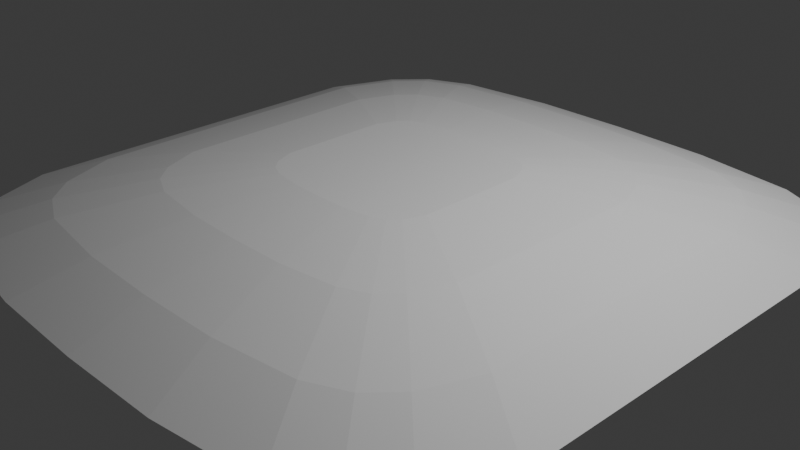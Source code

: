 # Source: iceSheet.blend  (saved by Blender 4.4.32; exported with 4.5.12 LTS)
import bpy
from mathutils import Matrix  # noqa: F401  (used for matrix-valued properties, if any)

bpy.ops.wm.read_factory_settings(use_empty=True)
scene = bpy.context.scene
scene.name = 'Scene'

# ---- collections
col_collection = bpy.data.collections.new('Collection'); scene.collection.children.link(col_collection)

# ---- world
world_world = bpy.data.worlds.new('World'); scene.world = world_world
world_world.use_nodes = True; world_world.node_tree.nodes.clear()
_N = world_world.node_tree.nodes; _L = world_world.node_tree.links
n0 = _N.new('ShaderNodeOutputWorld'); n0.name = 'World Output'; n0.location = (300, 300)
n1 = _N.new('ShaderNodeBackground'); n1.name = 'Background'; n1.location = (10, 300)
n1.inputs[0].default_value = (0.05088, 0.05088, 0.05088, 1.0)
_L.new(n1.outputs[0], n0.inputs[0])
n0.is_active_output = True
world_world.color = (0.05088, 0.05088, 0.05088)
world_world.sun_shadow_jitter_overblur = 0.0

# ---- cameras
cam_camera = bpy.data.cameras.new('Camera')
cam_camera.clip_end = 100.0
cam_camera.ortho_scale = 7.314

# ---- lights
light_light = bpy.data.lights.new('Light', 'POINT')
light_light.energy = 1000.0
light_light.shadow_soft_size = 0.1

# ---- meshes
me_circle = bpy.data.meshes.new('Circle')
me_circle.from_pydata([(2.333, -3.5, 0.0), (2.861, 3.248, 0.0), (3.206, 2.862, 0.0), (2.333, 3.5, 0.0), (1.167, 3.659, 0.0), (1.167, -3.659, 0.0), (3.206, -2.862, 0.0), (2.861, -3.248, 0.0), (0.0, -3.688, 0.0), (0.0, 3.688, 0.0), (3.5, 2.104, 0.0), (3.5, -2.104, 0.0), (-2.333, -3.5, 0.0), (-2.861, 3.248, 0.0), (-3.206, 2.862, 0.0), (-2.333, 3.5, 0.0), (-1.167, 3.659, 0.0), (-1.167, -3.659, 0.0), (-3.206, -2.862, 0.0), (-2.861, -3.248, 0.0), (-3.5, 2.104, 0.0), (-3.5, -2.104, 0.0), (0.658, -0.9869, 0.5887), (0.8069, -0.9159, 0.5887), (-2.134e-08, -1.04, 0.5887), (0.329, -1.032, 0.5887), (0.658, 0.9869, 0.5887), (0.329, 1.032, 0.5887), (0.9039, 0.8072, 0.5887), (0.8069, 0.9159, 0.5887), (-2.134e-08, 1.04, 0.5887), (0.9869, -0.5932, 0.5887), (0.9869, 0.5932, 0.5887), (0.9039, -0.8072, 0.5887), (-0.658, -0.9869, 0.5887), (-0.8069, -0.9159, 0.5887), (-0.329, -1.032, 0.5887), (-0.658, 0.9869, 0.5887), (-0.329, 1.032, 0.5887), (-0.9039, 0.8072, 0.5887), (-0.8069, 0.9159, 0.5887), (-0.9869, -0.5932, 0.5887), (-0.9869, 0.5932, 0.5887), (-0.9039, -0.8072, 0.5887), (2.278, -2.586, 0.2771), (1.562, -1.772, 0.4824), (1.273, -1.91, 0.4824), (1.858, -2.787, 0.2771), (0.9289, -2.913, 0.2771), (0.6367, -1.997, 0.4824), (6.301e-09, -2.012, 0.4824), (1.375e-08, -2.936, 0.2771), (0.9289, 2.913, 0.2771), (0.6367, 1.997, 0.4824), (1.273, 1.91, 0.4824), (1.858, 2.787, 0.2771), (2.278, 2.586, 0.2771), (1.562, 1.772, 0.4824), (1.749, 1.562, 0.4824), (2.552, 2.279, 0.2771), (1.375e-08, 2.936, 0.2771), (6.301e-09, 2.012, 0.4824), (2.787, 1.675, 0.2771), (1.91, 1.148, 0.4824), (1.91, -1.148, 0.4824), (2.787, -1.675, 0.2771), (2.552, -2.279, 0.2771), (1.749, -1.562, 0.4824), (-1.858, -2.787, 0.2771), (-1.273, -1.91, 0.4824), (-1.562, -1.772, 0.4824), (-2.278, -2.586, 0.2771), (-0.6367, -1.997, 0.4824), (-0.9289, -2.913, 0.2771), (-1.858, 2.787, 0.2771), (-1.273, 1.91, 0.4824), (-0.6367, 1.997, 0.4824), (-0.9289, 2.913, 0.2771), (-2.552, 2.279, 0.2771), (-1.749, 1.562, 0.4824), (-1.562, 1.772, 0.4824), (-2.278, 2.586, 0.2771), (-2.787, -1.675, 0.2771), (-1.91, -1.148, 0.4824), (-1.91, 1.148, 0.4824), (-2.787, 1.675, 0.2771), (-1.749, -1.562, 0.4824), (-2.552, -2.279, 0.2771)], [], [(32, 28, 33, 31), (29, 26, 22, 23), (28, 29, 23, 33), (24, 25, 27, 30), (25, 22, 26, 27), (42, 41, 43, 39), (40, 35, 34, 37), (39, 43, 35, 40), (24, 30, 38, 36), (36, 38, 37, 34), (44, 47, 0, 7), (48, 51, 8, 5), (52, 55, 3, 4), (47, 48, 5, 0), (56, 59, 2, 1), (60, 52, 4, 9), (55, 56, 1, 3), (62, 65, 11, 10), (66, 44, 7, 6), (59, 62, 10, 2), (65, 66, 6, 11), (68, 71, 19, 12), (51, 73, 17, 8), (74, 77, 16, 15), (73, 68, 12, 17), (78, 81, 13, 14), (77, 60, 9, 16), (81, 74, 15, 13), (82, 85, 20, 21), (71, 87, 18, 19), (85, 78, 14, 20), (87, 82, 21, 18), (43, 41, 83, 86), (86, 83, 82, 87), (42, 39, 79, 84), (84, 79, 78, 85), (35, 43, 86, 70), (70, 86, 87, 71), (41, 42, 84, 83), (83, 84, 85, 82), (40, 37, 75, 80), (80, 75, 74, 81), (38, 30, 61, 76), (76, 61, 60, 77), (39, 40, 80, 79), (79, 80, 81, 78), (36, 34, 69, 72), (72, 69, 68, 73), (37, 38, 76, 75), (75, 76, 77, 74), (24, 36, 72, 50), (50, 72, 73, 51), (34, 35, 70, 69), (69, 70, 71, 68), (31, 33, 67, 64), (64, 67, 66, 65), (28, 32, 63, 58), (58, 63, 62, 59), (33, 23, 45, 67), (67, 45, 44, 66), (32, 31, 64, 63), (63, 64, 65, 62), (26, 29, 57, 54), (54, 57, 56, 55), (30, 27, 53, 61), (61, 53, 52, 60), (29, 28, 58, 57), (57, 58, 59, 56), (22, 25, 49, 46), (46, 49, 48, 47), (27, 26, 54, 53), (53, 54, 55, 52), (25, 24, 50, 49), (49, 50, 51, 48), (23, 22, 46, 45), (45, 46, 47, 44)])
_uv = me_circle.uv_layers.new(name='UVMap')
_uv.uv.foreach_set('vector', [0.6058, 0.5804, 0.5946, 0.6094, 0.5946, 0.3906, 0.6058, 0.4196, 0.5814, 0.6242, 0.5613, 0.6338, 0.5613, 0.3662, 0.5814, 0.3758, 0.5946, 0.6094, 0.5814, 0.6242, 0.5814, 0.3758, 0.5946, 0.3906, 0.4721, 0.359, 0.5167, 0.3601, 0.5167, 0.6399, 0.4721, 0.641, 0.5167, 0.3601, 0.5613, 0.3662, 0.5613, 0.6338, 0.5167, 0.6399, 0.3383, 0.5804, 0.3383, 0.4196, 0.3496, 0.3906, 0.3496, 0.6094, 0.3627, 0.6242, 0.3627, 0.3758, 0.3829, 0.3662, 0.3829, 0.6338, 0.3496, 0.6094, 0.3496, 0.3906, 0.3627, 0.3758, 0.3627, 0.6242, 0.4721, 0.359, 0.4721, 0.641, 0.4275, 0.6399, 0.4275, 0.3601, 0.4275, 0.3601, 0.4275, 0.6399, 0.3829, 0.6338, 0.3829, 0.3662, 0.7821, 0.1493, 0.7251, 0.1221, 0.7906, 0.02544, 0.8622, 0.05959, 0.5992, 0.105, 0.4733, 0.1019, 0.4744, 3.487e-09, 0.6325, 0.00391, 0.5992, 0.895, 0.7251, 0.8779, 0.7906, 0.9746, 0.6325, 0.9961, 0.7251, 0.1221, 0.5992, 0.105, 0.6325, 0.00391, 0.7906, 0.02544, 0.7821, 0.8507, 0.8192, 0.809, 0.9088, 0.8881, 0.8622, 0.9404, 0.4733, 0.8981, 0.5992, 0.895, 0.6325, 0.9961, 0.4744, 1.0, 0.7251, 0.8779, 0.7821, 0.8507, 0.8622, 0.9404, 0.7906, 0.9746, 0.851, 0.7271, 0.851, 0.2729, 0.9487, 0.2148, 0.9487, 0.7852, 0.8192, 0.191, 0.7821, 0.1493, 0.8622, 0.05959, 0.9088, 0.1119, 0.8192, 0.809, 0.851, 0.7271, 0.9487, 0.7852, 0.9088, 0.8881, 0.851, 0.2729, 0.8192, 0.191, 0.9088, 0.1119, 0.9487, 0.2148, 0.2215, 0.1221, 0.1645, 0.1493, 0.08654, 0.05959, 0.1581, 0.02544, 0.4733, 0.1019, 0.3474, 0.105, 0.3162, 0.00391, 0.4744, 3.487e-09, 0.2215, 0.8779, 0.3474, 0.895, 0.3162, 0.9961, 0.1581, 0.9746, 0.3474, 0.105, 0.2215, 0.1221, 0.1581, 0.02544, 0.3162, 0.00391, 0.1274, 0.809, 0.1645, 0.8507, 0.08654, 0.9404, 0.0399, 0.8881, 0.3474, 0.895, 0.4733, 0.8981, 0.4744, 1.0, 0.3162, 0.9961, 0.1645, 0.8507, 0.2215, 0.8779, 0.1581, 0.9746, 0.08654, 0.9404, 0.09559, 0.2729, 0.09559, 0.7271, 5.371e-09, 0.7852, 4.844e-08, 0.2148, 0.1645, 0.1493, 0.1274, 0.191, 0.0399, 0.1119, 0.08654, 0.05959, 0.09559, 0.7271, 0.1274, 0.809, 0.0399, 0.8881, 5.371e-09, 0.7852, 0.1274, 0.191, 0.09559, 0.2729, 4.844e-08, 0.2148, 0.0399, 0.1119, 0.3496, 0.3906, 0.3383, 0.4196, 0.2136, 0.3444, 0.2354, 0.2882, 0.2354, 0.2882, 0.2136, 0.3444, 0.09559, 0.2729, 0.1274, 0.191, 0.3383, 0.5804, 0.3496, 0.6094, 0.2354, 0.7118, 0.2136, 0.6556, 0.2136, 0.6556, 0.2354, 0.7118, 0.1274, 0.809, 0.09559, 0.7271, 0.3627, 0.3758, 0.3496, 0.3906, 0.2354, 0.2882, 0.2609, 0.2597, 0.2609, 0.2597, 0.2354, 0.2882, 0.1274, 0.191, 0.1645, 0.1493, 0.3383, 0.4196, 0.3383, 0.5804, 0.2136, 0.6556, 0.2136, 0.3444, 0.2136, 0.3444, 0.2136, 0.6556, 0.09559, 0.7271, 0.09559, 0.2729, 0.3627, 0.6242, 0.3829, 0.6338, 0.2999, 0.759, 0.2609, 0.7403, 0.2609, 0.7403, 0.2999, 0.759, 0.2215, 0.8779, 0.1645, 0.8507, 0.4275, 0.6399, 0.4721, 0.641, 0.4725, 0.7729, 0.3862, 0.7707, 0.3862, 0.7707, 0.4725, 0.7729, 0.4733, 0.8981, 0.3474, 0.895, 0.3496, 0.6094, 0.3627, 0.6242, 0.2609, 0.7403, 0.2354, 0.7118, 0.2354, 0.7118, 0.2609, 0.7403, 0.1645, 0.8507, 0.1274, 0.809, 0.4275, 0.3601, 0.3829, 0.3662, 0.2999, 0.241, 0.3862, 0.2293, 0.3862, 0.2293, 0.2999, 0.241, 0.2215, 0.1221, 0.3474, 0.105, 0.3829, 0.6338, 0.4275, 0.6399, 0.3862, 0.7707, 0.2999, 0.759, 0.2999, 0.759, 0.3862, 0.7707, 0.3474, 0.895, 0.2215, 0.8779, 0.4721, 0.359, 0.4275, 0.3601, 0.3862, 0.2293, 0.4725, 0.2271, 0.4725, 0.2271, 0.3862, 0.2293, 0.3474, 0.105, 0.4733, 0.1019, 0.3829, 0.3662, 0.3627, 0.3758, 0.2609, 0.2597, 0.2999, 0.241, 0.2999, 0.241, 0.2609, 0.2597, 0.1645, 0.1493, 0.2215, 0.1221, 0.6058, 0.4196, 0.5946, 0.3906, 0.7096, 0.2882, 0.7314, 0.3444, 0.7314, 0.3444, 0.7096, 0.2882, 0.8192, 0.191, 0.851, 0.2729, 0.5946, 0.6094, 0.6058, 0.5804, 0.7314, 0.6556, 0.7096, 0.7118, 0.7096, 0.7118, 0.7314, 0.6556, 0.851, 0.7271, 0.8192, 0.809, 0.5946, 0.3906, 0.5814, 0.3758, 0.6841, 0.2597, 0.7096, 0.2882, 0.7096, 0.2882, 0.6841, 0.2597, 0.7821, 0.1493, 0.8192, 0.191, 0.6058, 0.5804, 0.6058, 0.4196, 0.7314, 0.3444, 0.7314, 0.6556, 0.7314, 0.6556, 0.7314, 0.3444, 0.851, 0.2729, 0.851, 0.7271, 0.5613, 0.6338, 0.5814, 0.6242, 0.6841, 0.7403, 0.6451, 0.759, 0.6451, 0.759, 0.6841, 0.7403, 0.7821, 0.8507, 0.7251, 0.8779, 0.4721, 0.641, 0.5167, 0.6399, 0.5588, 0.7707, 0.4725, 0.7729, 0.4725, 0.7729, 0.5588, 0.7707, 0.5992, 0.895, 0.4733, 0.8981, 0.5814, 0.6242, 0.5946, 0.6094, 0.7096, 0.7118, 0.6841, 0.7403, 0.6841, 0.7403, 0.7096, 0.7118, 0.8192, 0.809, 0.7821, 0.8507, 0.5613, 0.3662, 0.5167, 0.3601, 0.5588, 0.2293, 0.6451, 0.241, 0.6451, 0.241, 0.5588, 0.2293, 0.5992, 0.105, 0.7251, 0.1221, 0.5167, 0.6399, 0.5613, 0.6338, 0.6451, 0.759, 0.5588, 0.7707, 0.5588, 0.7707, 0.6451, 0.759, 0.7251, 0.8779, 0.5992, 0.895, 0.5167, 0.3601, 0.4721, 0.359, 0.4725, 0.2271, 0.5588, 0.2293, 0.5588, 0.2293, 0.4725, 0.2271, 0.4733, 0.1019, 0.5992, 0.105, 0.5814, 0.3758, 0.5613, 0.3662, 0.6451, 0.241, 0.6841, 0.2597, 0.6841, 0.2597, 0.6451, 0.241, 0.7251, 0.1221, 0.7821, 0.1493])
me_circle.update()

# ---- objects
ob_light = bpy.data.objects.new('Light', light_light)
ob_camera = bpy.data.objects.new('Camera', cam_camera)
ob_circle = bpy.data.objects.new('Circle', me_circle)

# ---- transforms, parenting, visibility, modifiers, constraints
ob_light.location = (4.076, 1.005, 5.904)
ob_light.rotation_euler = (0.6503, 0.05522, 1.866)
ob_light.lock_rotations_4d = False
ob_light.empty_display_type = 'ARROWS'
ob_light.color = (0.0, 0.0, 0.0, 0.0)
ob_light.lineart.crease_threshold = 0.0
ob_camera.location = (7.359, -6.926, 4.958)
ob_camera.rotation_euler = (1.109, 0.0, 0.8149)
ob_camera.lock_rotations_4d = False
ob_camera.empty_display_type = 'ARROWS'
ob_camera.color = (0.0, 0.0, 0.0, 0.0)
ob_camera.display_type = 'WIRE'
ob_camera.lineart.crease_threshold = 0.0
ob_circle.location = (0.0, 0.0, 0.0)

# ---- collection membership
col_collection.objects.link(ob_light)
col_collection.objects.link(ob_camera)
col_collection.objects.link(ob_circle)

# ---- scene / render settings (as saved in the file)
scene.camera = ob_camera
scene.frame_start = 1; scene.frame_end = 250; scene.frame_set(1)
scene.render.engine = 'BLENDER_EEVEE_NEXT'
bpy.context.view_layer.update()
